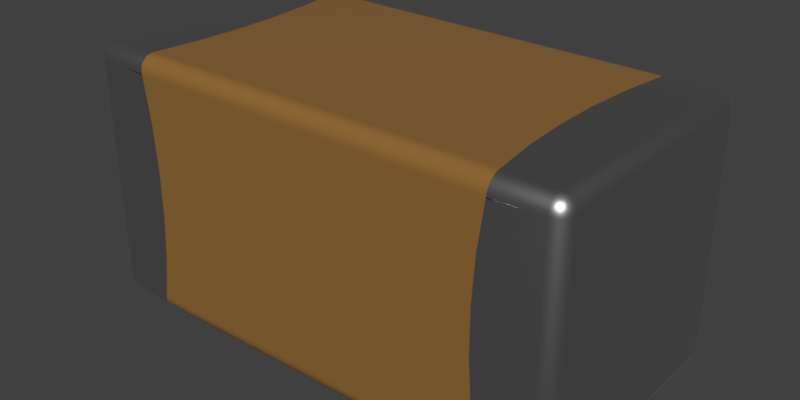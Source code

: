 # Source: MCCA000569.blend  (saved by Blender 2.90.8; exported with 4.5.12 LTS)
import bpy
from mathutils import Matrix  # noqa: F401  (used for matrix-valued properties, if any)

bpy.ops.wm.read_factory_settings(use_empty=True)
scene = bpy.context.scene
scene.name = 'Scene'

# ---- collections
col_collection_1 = bpy.data.collections.new('Collection 1'); scene.collection.children.link(col_collection_1)

# ---- materials (node trees are filled in below, after node groups)
mat_metal = bpy.data.materials.new('Metal')
mat_metal.alpha_threshold = 0.0
mat_metal.diffuse_color = (0.3587, 0.3587, 0.3587, 1.0)
mat_metal.specular_color = (0.2597, 0.2597, 0.2597)
mat_metal.roughness = 0.5
mat_metal.specular_intensity = 0.1643
mat_brown_ceramic = bpy.data.materials.new('Brown Ceramic')
mat_brown_ceramic.alpha_threshold = 0.0
mat_brown_ceramic.diffuse_color = (0.2961, 0.147, 0.0356, 1.0)
mat_brown_ceramic.specular_color = (0.18, 0.18, 0.18)
mat_brown_ceramic.roughness = 0.5
mat_brown_ceramic.specular_intensity = 0.3

# ---- node groups
ng_metallic = bpy.data.node_groups.new('Metallic', 'ShaderNodeTree')
_s = ng_metallic.interface.new_socket(name='BSDF', in_out='OUTPUT', socket_type='NodeSocketShader')
_s = ng_metallic.interface.new_socket(name='Base Color', in_out='INPUT', socket_type='NodeSocketColor')
_s.default_value = (0.5906, 0.5906, 0.5906, 1.0)
_N = ng_metallic.nodes; _L = ng_metallic.links
n0 = _N.new('ShaderNodeBsdfPrincipled'); n0.name = 'Principled BSDF'; n0.location = (0, 0)
n0.width = 150
n0.subsurface_method = 'BURLEY'
n0.inputs[1].default_value = 1.0
n0.inputs[2].default_value = 0.4
n0.inputs[3].default_value = 1.45
n0.inputs[9].default_value = (1.0, 1.0, 1.0)
n0.inputs[27].default_value = (0.0, 0.0, 0.0, 1.0)
n0.inputs[28].default_value = 1.0
n1 = _N.new('NodeGroupInput'); n1.name = 'Group Input'; n1.location = (-200, 0)
n2 = _N.new('NodeGroupOutput'); n2.name = 'Group Output'; n2.location = (200, 0)
_L.new(n0.outputs[0], n2.inputs[0])
_L.new(n1.outputs[0], n0.inputs[0])
n2.is_active_output = True
ng_ceramic = bpy.data.node_groups.new('Ceramic', 'ShaderNodeTree')
_s = ng_ceramic.interface.new_socket(name='Surface', in_out='OUTPUT', socket_type='NodeSocketShader')
_s = ng_ceramic.interface.new_socket(name='Base Color', in_out='INPUT', socket_type='NodeSocketColor')
_s.default_value = (1.0, 1.0, 1.0, 1.0)
_N = ng_ceramic.nodes; _L = ng_ceramic.links
n0 = _N.new('NodeGroupInput'); n0.name = 'Group Input'; n0.location = (-200, 0)
n1 = _N.new('ShaderNodeBsdfPrincipled'); n1.name = 'Princioked BSDF'; n1.location = (10, 49)
n1.width = 150
n1.subsurface_method = 'BURLEY'
n1.inputs[2].default_value = 0.2
n1.inputs[3].default_value = 1.45
n1.inputs[9].default_value = (1.0, 1.0, 1.0)
n1.inputs[27].default_value = (0.0, 0.0, 0.0, 1.0)
n1.inputs[28].default_value = 1.0
n2 = _N.new('NodeGroupOutput'); n2.name = 'Group Output'; n2.location = (244, 61)
_L.new(n1.outputs[0], n2.inputs[0])
_L.new(n0.outputs[0], n1.inputs[0])
n2.is_active_output = True

# ---- material node trees
mat_metal.use_nodes = True; mat_metal.node_tree.nodes.clear()
_N = mat_metal.node_tree.nodes; _L = mat_metal.node_tree.links
n0 = _N.new('ShaderNodeOutputMaterial'); n0.name = 'Material Output'; n0.location = (300, 300)
n1 = _N.new('ShaderNodeGroup'); n1.name = 'Metallic'; n1.location = (-10, 195)
n1.label = 'Metallic'
n1.node_tree = ng_metallic
n1.inputs[0].default_value = (0.5906, 0.5906, 0.5906, 1.0)
_L.new(n1.outputs[0], n0.inputs[0])
n0.is_active_output = True
mat_brown_ceramic.use_nodes = True; mat_brown_ceramic.node_tree.nodes.clear()
_N = mat_brown_ceramic.node_tree.nodes; _L = mat_brown_ceramic.node_tree.links
n0 = _N.new('ShaderNodeOutputMaterial'); n0.name = 'Material Output'; n0.location = (380, 200)
n1 = _N.new('ShaderNodeGroup'); n1.name = 'Group'; n1.location = (118, 108)
n1.node_tree = ng_ceramic
n1.inputs[0].default_value = (0.2961, 0.147, 0.0356, 1.0)
_L.new(n1.outputs[0], n0.inputs[0])
n0.is_active_output = True

# ---- world
world_world = bpy.data.worlds.new('World'); scene.world = world_world
world_world.color = (0.05088, 0.05088, 0.05088)
world_world.use_sun_shadow = False
world_world.sun_shadow_jitter_overblur = 0.0
world_world.cycles.sampling_method = 'MANUAL'

# ---- meshes
me_mcca000569 = bpy.data.meshes.new('MCCA000569')
me_mcca000569.from_pydata([(1.246, -0.8727, 0.07884), (-1.244, -0.875, 0.1), (-1.246, -0.8727, 0.07884), (1.244, -0.875, 0.1), (1.247, -0.866, 0.05864), (-1.247, -0.866, 0.05864), (1.248, -0.8552, 0.04028), (-1.248, -0.8552, 0.04028), (1.248, -0.8407, 0.02462), (-1.248, -0.8407, 0.02462), (1.247, -0.8232, 0.0124), (-1.247, -0.8232, 0.0124), (1.246, -0.8036, 0.004167), (-1.246, -0.8036, 0.004167), (1.245, -0.7894, 0.001046), (-1.245, -0.7894, 0.001046), (1.244, -0.775, 4.657e-10), (-1.244, -0.775, 4.657e-10), (-1.575, -0.875, 0.1), (-1.575, -0.8716, 0.07412), (-1.575, -0.8616, 0.05), (-1.575, -0.8457, 0.02929), (-1.575, -0.825, 0.0134), (-1.575, -0.8009, 0.003407), (-1.575, -0.775, 4.657e-10), (1.575, -0.875, 0.1), (1.575, -0.8716, 0.07412), (1.575, -0.8616, 0.05), (1.575, -0.8457, 0.02929), (1.575, -0.825, 0.0134), (1.575, -0.8009, 0.003407), (1.575, -0.775, 4.657e-10), (1.242, -0.7578, 4.657e-10), (1.244, -0.7693, 4.657e-10), (1.243, -0.7635, 4.657e-10), (1.244, 0.7693, 4.657e-10), (1.243, 0.7635, 4.657e-10), (1.242, 0.7578, 4.657e-10), (1.244, 0.775, 4.657e-10), (-1.242, -0.7578, 4.657e-10), (-1.244, -0.7693, 4.657e-10), (-1.243, -0.7635, 4.657e-10), (1.199, -0.4562, 4.657e-10), (-1.199, -0.4562, 4.657e-10), (1.178, -0.1523, 4.657e-10), (-1.178, -0.1523, 4.657e-10), (1.178, 0.1523, 4.657e-10), (-1.178, 0.1523, 4.657e-10), (1.199, 0.4562, 4.657e-10), (-1.199, 0.4562, 4.657e-10), (-1.242, 0.7578, 4.657e-10), (-1.244, 0.7693, 4.657e-10), (-1.243, 0.7635, 4.657e-10), (-1.244, 0.775, 4.657e-10), (-1.244, -0.875, 1.65), (-1.244, -0.875, 1.644), (-1.242, -0.875, 1.633), (-1.243, -0.875, 1.639), (-1.242, -0.875, 0.1172), (-1.243, -0.875, 0.1115), (-1.244, -0.875, 0.1057), (1.243, -0.875, 1.639), (1.244, -0.875, 1.644), (1.242, -0.875, 1.633), (1.244, -0.875, 1.65), (-1.199, -0.875, 1.331), (1.199, -0.875, 1.331), (-1.178, -0.875, 1.027), (1.178, -0.875, 1.027), (-1.178, -0.875, 0.7227), (1.178, -0.875, 0.7227), (-1.199, -0.875, 0.4188), (1.199, -0.875, 0.4188), (1.242, -0.875, 0.1172), (1.243, -0.875, 0.1115), (1.244, -0.875, 0.1057), (-1.575, -0.875, 1.65), (-1.601, -0.8716, 0.1), (-1.672, -0.775, 0.07412), (-1.672, -0.8009, 0.1), (-1.675, -0.775, 0.1), (-1.593, -0.8656, 0.06173), (-1.625, -0.8616, 0.1), (-1.626, -0.8518, 0.06173), (-1.646, -0.8457, 0.1), (-1.652, -0.8263, 0.06173), (-1.662, -0.825, 0.1), (-1.602, -0.8403, 0.02929), (-1.666, -0.793, 0.06173), (-1.662, -0.775, 0.05), (-1.625, -0.825, 0.02929), (-1.59, -0.8104, 0.007612), (-1.64, -0.8021, 0.02929), (-1.646, -0.775, 0.02929), (-1.625, -0.775, 0.0134), (-1.61, -0.7896, 0.007612), (-1.601, -0.775, 0.003407), (-1.586, -0.7912, 0.001921), (-1.584, -0.7796, 0.0004815), (-1.575, 0.775, 4.657e-10), (1.575, 0.775, 4.657e-10), (1.672, -0.775, 0.07412), (1.675, -0.775, 0.1), (1.672, -0.8009, 0.1), (1.601, -0.8716, 0.1), (1.666, -0.793, 0.06173), (1.662, -0.825, 0.1), (1.662, -0.775, 0.05), (1.652, -0.8263, 0.06173), (1.646, -0.8457, 0.1), (1.626, -0.8518, 0.06173), (1.625, -0.8616, 0.1), (1.64, -0.8021, 0.02929), (1.646, -0.775, 0.02929), (1.625, -0.775, 0.0134), (1.593, -0.8656, 0.06173), (1.625, -0.825, 0.02929), (1.61, -0.7896, 0.007612), (1.601, -0.775, 0.003407), (1.602, -0.8403, 0.02929), (1.59, -0.8104, 0.007612), (1.586, -0.7912, 0.001921), (1.584, -0.7796, 0.0004815), (1.575, -0.875, 1.65), (-1.246, 0.8727, 0.07884), (1.244, 0.875, 0.1), (1.246, 0.8727, 0.07884), (-1.244, 0.875, 0.1), (-1.247, 0.866, 0.05865), (1.247, 0.866, 0.05864), (-1.248, 0.8552, 0.04028), (1.248, 0.8552, 0.04028), (-1.248, 0.8407, 0.02462), (1.248, 0.8407, 0.02462), (-1.247, 0.8232, 0.0124), (1.247, 0.8232, 0.0124), (-1.246, 0.8036, 0.004171), (1.246, 0.8036, 0.004167), (-1.245, 0.7894, 0.001047), (1.245, 0.7894, 0.001046), (-1.246, -0.8727, 1.671), (1.246, -0.8727, 1.671), (1.247, -0.866, 1.691), (-1.247, -0.866, 1.691), (1.248, -0.8552, 1.71), (-1.248, -0.8552, 1.71), (1.248, -0.8407, 1.725), (-1.248, -0.8407, 1.725), (-1.247, -0.8232, 1.738), (1.247, -0.8232, 1.738), (-1.246, -0.8036, 1.746), (1.246, -0.8036, 1.746), (-1.245, -0.7894, 1.749), (1.245, -0.7894, 1.749), (-1.244, -0.775, 1.75), (1.244, -0.775, 1.75), (-1.575, -0.8716, 1.676), (-1.575, -0.8616, 1.7), (-1.575, -0.8457, 1.721), (-1.575, -0.825, 1.737), (-1.575, -0.8009, 1.747), (-1.575, -0.775, 1.75), (-1.601, -0.8716, 1.65), (-1.625, -0.8616, 1.65), (-1.646, -0.8457, 1.65), (-1.662, -0.825, 1.65), (-1.672, -0.8009, 1.65), (-1.675, -0.775, 1.65), (-1.675, 0.775, 0.1), (-1.672, 0.775, 0.07412), (-1.662, 0.775, 0.05), (-1.646, 0.775, 0.02929), (-1.625, 0.775, 0.0134), (-1.601, 0.775, 0.003407), (-1.575, 0.875, 0.1), (-1.575, 0.8716, 0.07412), (-1.575, 0.8616, 0.05), (-1.575, 0.8457, 0.02929), (-1.575, 0.825, 0.0134), (-1.575, 0.8009, 0.003407), (1.575, 0.875, 0.1), (1.575, 0.8716, 0.07412), (1.575, 0.8616, 0.05), (1.575, 0.8457, 0.02929), (1.575, 0.825, 0.0134), (1.575, 0.8009, 0.003407), (1.601, 0.775, 0.003407), (1.625, 0.775, 0.0134), (1.646, 0.775, 0.02929), (1.662, 0.775, 0.05), (1.672, 0.775, 0.07412), (1.675, 0.775, 0.1), (1.601, -0.8716, 1.65), (1.625, -0.8616, 1.65), (1.646, -0.8457, 1.65), (1.662, -0.825, 1.65), (1.672, -0.8009, 1.65), (1.675, -0.775, 1.65), (1.575, -0.8716, 1.676), (1.575, -0.8616, 1.7), (1.575, -0.8457, 1.721), (1.575, -0.825, 1.737), (1.575, -0.8009, 1.747), (1.575, -0.775, 1.75), (-1.242, 0.875, 1.633), (-1.244, 0.875, 1.644), (-1.244, 0.875, 1.65), (-1.243, 0.875, 1.639), (-1.244, 0.875, 0.1057), (-1.243, 0.875, 0.1115), (-1.242, 0.875, 0.1172), (1.244, 0.875, 1.65), (1.242, 0.875, 1.633), (1.244, 0.875, 1.644), (1.243, 0.875, 1.639), (1.199, 0.875, 1.331), (-1.199, 0.875, 1.331), (1.178, 0.875, 1.027), (-1.178, 0.875, 1.027), (1.178, 0.875, 0.7227), (-1.178, 0.875, 0.7227), (1.199, 0.875, 0.4188), (-1.199, 0.875, 0.4188), (1.242, 0.875, 0.1172), (1.244, 0.875, 0.1057), (1.243, 0.875, 0.1115), (-1.242, -0.7578, 1.75), (-1.244, -0.7693, 1.75), (-1.243, -0.7635, 1.75), (-1.244, 0.7693, 1.75), (-1.243, 0.7635, 1.75), (-1.242, 0.7578, 1.75), (-1.244, 0.775, 1.75), (1.242, -0.7578, 1.75), (1.244, -0.7693, 1.75), (1.243, -0.7635, 1.75), (1.199, -0.4562, 1.75), (-1.199, -0.4562, 1.75), (1.178, -0.1523, 1.75), (-1.178, -0.1523, 1.75), (1.178, 0.1523, 1.75), (-1.178, 0.1523, 1.75), (1.199, 0.4562, 1.75), (-1.199, 0.4562, 1.75), (1.242, 0.7578, 1.75), (1.244, 0.7693, 1.75), (1.243, 0.7635, 1.75), (1.244, 0.775, 1.75), (-1.575, 0.775, 1.75), (-1.672, -0.775, 1.676), (-1.666, -0.793, 1.688), (-1.662, -0.775, 1.7), (-1.652, -0.8263, 1.688), (-1.626, -0.8518, 1.688), (-1.64, -0.8021, 1.721), (-1.646, -0.775, 1.721), (-1.625, -0.775, 1.737), (-1.593, -0.8656, 1.688), (-1.625, -0.825, 1.721), (-1.61, -0.7896, 1.742), (-1.601, -0.775, 1.747), (-1.602, -0.8403, 1.721), (-1.59, -0.8104, 1.742), (-1.586, -0.7912, 1.748), (-1.584, -0.7796, 1.75), (-1.675, 0.775, 1.65), (-1.672, 0.8009, 0.1), (-1.601, 0.8716, 0.1), (-1.666, 0.793, 0.06173), (-1.652, 0.8263, 0.06173), (-1.662, 0.825, 0.1), (-1.646, 0.8457, 0.1), (-1.626, 0.8518, 0.06173), (-1.625, 0.8616, 0.1), (-1.64, 0.8021, 0.02929), (-1.593, 0.8656, 0.06173), (-1.625, 0.825, 0.02929), (-1.61, 0.7896, 0.007612), (-1.602, 0.8403, 0.02929), (-1.59, 0.8104, 0.007612), (-1.591, 0.7858, 0.001921), (-1.58, 0.7836, 0.0004815), (-1.575, 0.875, 1.65), (1.575, 0.875, 1.65), (1.601, 0.8716, 0.1), (1.672, 0.8009, 0.1), (1.593, 0.8656, 0.06173), (1.625, 0.8616, 0.1), (1.626, 0.8518, 0.06173), (1.646, 0.8457, 0.1), (1.652, 0.8263, 0.06173), (1.662, 0.825, 0.1), (1.602, 0.8403, 0.02929), (1.666, 0.793, 0.06173), (1.625, 0.825, 0.02929), (1.59, 0.8104, 0.007612), (1.64, 0.8021, 0.02929), (1.61, 0.7896, 0.007612), (1.591, 0.7858, 0.001921), (1.58, 0.7836, 0.0004815), (1.675, 0.775, 1.65), (1.672, -0.775, 1.676), (1.593, -0.8656, 1.688), (1.626, -0.8518, 1.688), (1.652, -0.8263, 1.688), (1.602, -0.8403, 1.721), (1.666, -0.793, 1.688), (1.662, -0.775, 1.7), (1.625, -0.825, 1.721), (1.59, -0.8104, 1.742), (1.64, -0.8021, 1.721), (1.646, -0.775, 1.721), (1.625, -0.775, 1.737), (1.61, -0.7896, 1.742), (1.601, -0.775, 1.747), (1.586, -0.7912, 1.748), (1.584, -0.7796, 1.75), (1.575, 0.775, 1.75), (-1.246, 0.8727, 1.671), (1.246, 0.8727, 1.671), (-1.247, 0.866, 1.691), (1.247, 0.866, 1.691), (-1.248, 0.8552, 1.71), (1.248, 0.8552, 1.71), (-1.248, 0.8407, 1.725), (1.248, 0.8407, 1.725), (-1.247, 0.8232, 1.738), (1.247, 0.8232, 1.738), (-1.246, 0.8036, 1.746), (1.246, 0.8036, 1.746), (-1.245, 0.7894, 1.749), (1.245, 0.7894, 1.749), (-1.575, 0.8716, 1.676), (-1.575, 0.8616, 1.7), (-1.575, 0.8457, 1.721), (-1.575, 0.825, 1.737), (-1.575, 0.8009, 1.747), (-1.601, 0.775, 1.747), (-1.625, 0.775, 1.737), (-1.646, 0.775, 1.721), (-1.662, 0.775, 1.7), (-1.672, 0.775, 1.676), (-1.601, 0.8716, 1.65), (-1.625, 0.8616, 1.65), (-1.646, 0.8457, 1.65), (-1.662, 0.825, 1.65), (-1.672, 0.8009, 1.65), (1.575, 0.8716, 1.676), (1.575, 0.8616, 1.7), (1.575, 0.8457, 1.721), (1.575, 0.825, 1.737), (1.575, 0.8009, 1.747), (1.601, 0.8716, 1.65), (1.625, 0.8616, 1.65), (1.646, 0.8457, 1.65), (1.662, 0.825, 1.65), (1.672, 0.8009, 1.65), (1.672, 0.775, 1.676), (1.662, 0.775, 1.7), (1.646, 0.775, 1.721), (1.625, 0.775, 1.737), (1.601, 0.775, 1.747), (-1.593, 0.8656, 1.688), (-1.626, 0.8518, 1.688), (-1.652, 0.8263, 1.688), (-1.602, 0.8403, 1.721), (-1.666, 0.793, 1.688), (-1.625, 0.825, 1.721), (-1.59, 0.8104, 1.742), (-1.64, 0.8021, 1.721), (-1.61, 0.7896, 1.742), (-1.586, 0.7912, 1.748), (-1.584, 0.7796, 1.75), (1.666, 0.793, 1.688), (1.652, 0.8263, 1.688), (1.626, 0.8518, 1.688), (1.64, 0.8021, 1.721), (1.593, 0.8656, 1.688), (1.625, 0.825, 1.721), (1.61, 0.7896, 1.742), (1.602, 0.8403, 1.721), (1.59, 0.8104, 1.742), (1.586, 0.7912, 1.748), (1.584, 0.7796, 1.75)], [], [(124, 127, 125, 126), (321, 319, 318, 320), (130, 128, 129, 131), (147, 145, 144, 146), (148, 147, 146, 149), (136, 134, 135, 137), (331, 329, 328, 330), (53, 138, 139, 38), (282, 332, 318, 206), (176, 175, 124, 128), (349, 348, 323, 325), (7, 5, 20), (326, 324, 334, 335), (137, 135, 184, 185), (161, 160, 150, 152), (17, 15, 24), (152, 150, 151, 153), (129, 126, 181, 182), (27, 4, 6), (133, 131, 182, 183), (350, 349, 325, 327), (179, 178, 134, 136), (153, 151, 202, 203), (31, 14, 16), (32, 33, 16), (32, 34, 33), (35, 36, 37), (38, 35, 37), (39, 17, 40), (39, 40, 41), (222, 221, 223, 210), (37, 50, 53, 38), (216, 215, 217, 218), (311, 307, 358, 359), (241, 240, 242, 243), (243, 242, 244, 231), (51, 50, 52), (212, 204, 206, 211), (53, 50, 51), (54, 55, 56), (55, 57, 56), (58, 59, 60), (58, 60, 1), (61, 62, 63), (62, 64, 63), (72, 71, 58, 73), (50, 37, 48, 49), (220, 219, 221, 222), (118, 31, 100, 186), (45, 44, 42, 43), (43, 42, 32, 39), (74, 73, 75), (233, 226, 154, 155), (75, 73, 3), (54, 76, 55), (55, 76, 57), (57, 76, 56), (56, 76, 65), (65, 76, 67), (69, 67, 18), (67, 76, 18), (69, 18, 71), (71, 18, 58), (58, 18, 59), (59, 18, 60), (60, 18, 1), (362, 332, 282, 342), (92, 88, 89, 93), (81, 20, 19), (275, 272, 273, 267), (272, 269, 271, 273), (85, 84, 86), (252, 250, 166, 165), (87, 22, 21), (119, 115, 27, 28), (261, 258, 253, 257), (88, 78, 89), (380, 378, 374, 375), (91, 23, 22), (292, 294, 295, 184), (92, 93, 94), (296, 293, 189, 188), (92, 85, 88), (95, 94, 96), (95, 92, 94), (120, 117, 112, 116), (97, 24, 23), (97, 23, 91), (97, 91, 95), (98, 96, 24), (98, 24, 97), (117, 121, 122, 118), (24, 40, 17), (24, 41, 40), (24, 39, 41), (24, 43, 39), (45, 43, 24), (47, 45, 24), (99, 52, 50), (99, 51, 52), (99, 53, 51), (99, 49, 47), (99, 50, 49), (99, 47, 24), (33, 31, 16), (34, 31, 33), (32, 31, 34), (42, 31, 32), (44, 31, 42), (100, 44, 46), (100, 31, 44), (48, 100, 46), (37, 100, 48), (36, 100, 37), (35, 100, 36), (38, 100, 35), (302, 198, 123, 192), (377, 352, 283, 347), (293, 290, 291, 285), (105, 107, 101), (108, 106, 109), (253, 252, 164, 163), (377, 375, 353, 352), (170, 268, 274, 171), (112, 114, 113), (112, 105, 108), (115, 26, 27), (367, 365, 362, 363), (117, 118, 114), (117, 114, 112), (306, 196, 197, 301), (119, 28, 29), (278, 275, 176, 177), (378, 376, 373, 374), (120, 29, 30), (87, 90, 91, 22), (121, 30, 31), (121, 120, 30), (121, 117, 120), (122, 31, 118), (122, 121, 31), (281, 280, 279, 179), (61, 63, 123), (62, 61, 123), (64, 62, 123), (63, 66, 123), (123, 66, 68), (75, 3, 25), (74, 75, 25), (73, 74, 25), (72, 73, 25), (70, 72, 25), (68, 70, 25), (123, 68, 25), (247, 331, 330, 232), (156, 76, 54, 140), (178, 177, 132, 134), (327, 325, 324, 326), (160, 159, 148, 150), (4, 0, 2, 5), (49, 48, 46, 47), (142, 141, 198, 199), (319, 211, 206, 318), (128, 124, 126, 129), (323, 321, 320, 322), (132, 130, 131, 133), (134, 132, 133, 135), (12, 10, 11, 13), (14, 12, 13, 15), (16, 14, 15, 17), (18, 19, 2, 1), (5, 2, 19, 20), (157, 143, 145), (324, 322, 333, 334), (149, 146, 200, 201), (351, 350, 327, 329), (330, 328, 336, 248), (161, 152, 154), (312, 311, 359, 360), (174, 267, 342, 282), (287, 284, 352, 353), (101, 107, 189, 190), (102, 101, 190, 191), (291, 289, 354, 355), (196, 195, 106, 103), (197, 102, 191, 300), (68, 67, 69, 70), (80, 167, 265, 168), (255, 256, 338, 339), (167, 249, 341, 265), (180, 181, 126, 125), (288, 286, 284, 287), (176, 128, 130), (146, 144, 199, 200), (135, 133, 183, 184), (145, 143, 142, 144), (64, 141, 140, 54), (99, 138, 53), (26, 25, 3, 0), (320, 318, 332, 333), (139, 137, 185, 100), (131, 129, 182), (29, 28, 8, 10), (30, 29, 10, 12), (31, 30, 12, 14), (38, 139, 100), (256, 260, 337, 338), (345, 344, 271, 270), (197, 196, 103, 102), (191, 285, 356, 300), (284, 180, 283, 352), (251, 255, 339, 340), (301, 197, 300, 357), (93, 89, 170, 171), (94, 93, 171, 172), (114, 118, 186, 187), (346, 345, 270, 266), (289, 287, 353, 354), (175, 174, 127, 124), (348, 347, 319, 321), (158, 157, 145, 147), (144, 142, 199), (329, 327, 326, 328), (328, 326, 335, 336), (15, 13, 23, 24), (155, 153, 203), (204, 205, 206), (204, 207, 205), (208, 209, 210), (127, 208, 210), (54, 56, 63, 64), (212, 213, 214), (212, 211, 213), (226, 233, 236, 237), (177, 176, 130, 132), (344, 343, 273, 271), (237, 236, 238, 239), (204, 212, 215, 216), (224, 223, 225), (73, 58, 1, 3), (125, 223, 224), (226, 227, 154), (226, 228, 227), (229, 230, 231), (232, 229, 231), (231, 244, 247, 232), (233, 155, 234), (233, 234, 235), (63, 56, 65, 66), (70, 69, 71, 72), (82, 77, 162, 163), (66, 65, 67, 68), (98, 97, 95, 96), (245, 244, 246), (39, 32, 16, 17), (247, 244, 245), (227, 161, 154), (228, 161, 227), (226, 161, 228), (237, 161, 226), (239, 161, 237), (241, 161, 239), (248, 161, 241), (243, 248, 241), (231, 248, 243), (230, 248, 231), (229, 248, 230), (232, 248, 229), (366, 346, 265, 341), (268, 169, 168, 266), (250, 251, 249), (366, 364, 345, 346), (252, 165, 164), (364, 363, 343, 344), (358, 373, 376, 359), (254, 256, 255), (254, 250, 252), (306, 304, 195, 196), (257, 156, 157), (296, 294, 288, 290), (259, 260, 256), (369, 338, 370, 367), (261, 158, 159), (381, 378, 380, 350), (110, 115, 119, 116), (262, 159, 160), (313, 309, 305, 308), (262, 261, 159), (263, 160, 161), (263, 259, 262), (263, 262, 160), (264, 161, 260), (372, 371, 370, 337), (264, 263, 161), (307, 301, 357, 358), (250, 249, 167, 166), (81, 19, 18, 77), (268, 170, 169), (88, 85, 86, 79), (269, 270, 271), (110, 108, 109, 111), (108, 105, 103, 106), (274, 172, 171), (182, 286, 292, 183), (275, 175, 176), (92, 90, 83, 85), (277, 173, 172), (290, 288, 287, 289), (278, 177, 178), (251, 250, 254, 255), (278, 272, 275), (279, 178, 179), (90, 92, 95, 91), (279, 278, 178), (280, 99, 173), (280, 173, 277), (280, 277, 279), (281, 179, 99), (259, 263, 264, 260), (281, 99, 280), (205, 282, 206), (207, 282, 205), (204, 282, 207), (216, 282, 204), (218, 282, 216), (174, 218, 220), (174, 282, 218), (222, 174, 220), (210, 174, 222), (209, 174, 210), (208, 174, 209), (127, 174, 208), (283, 215, 212), (283, 212, 214), (283, 214, 213), (283, 213, 211), (217, 215, 283), (180, 125, 224), (180, 224, 225), (180, 225, 223), (180, 223, 221), (180, 221, 219), (180, 219, 217), (180, 217, 283), (115, 104, 25, 26), (105, 101, 102, 103), (286, 182, 181), (115, 110, 111, 104), (85, 83, 82, 84), (290, 289, 291), (363, 362, 342, 343), (292, 184, 183), (20, 81, 87, 21), (90, 87, 81, 83), (293, 190, 189), (310, 308, 303, 304), (295, 185, 184), (310, 312, 313, 308), (296, 188, 187), (107, 105, 112, 113), (296, 290, 293), (297, 187, 186), (297, 296, 187), (381, 379, 376, 378), (298, 186, 100), (298, 297, 186), (298, 295, 297), (299, 100, 185), (297, 295, 294, 296), (299, 298, 100), (193, 192, 104, 111), (286, 181, 180, 284), (373, 357, 300, 356), (302, 199, 198), (83, 81, 77, 82), (369, 367, 363, 364), (304, 194, 195), (374, 373, 356, 355), (305, 201, 200), (380, 377, 348, 349), (294, 292, 286, 288), (306, 301, 307), (278, 276, 269, 272), (309, 202, 201), (309, 201, 305), (370, 368, 365, 367), (310, 311, 312), (369, 366, 340, 339), (310, 304, 306), (313, 312, 314), (259, 256, 254, 258), (315, 203, 202), (315, 202, 309), (315, 309, 313), (316, 314, 203), (379, 382, 383, 361), (316, 203, 315), (203, 234, 155), (203, 235, 234), (203, 233, 235), (203, 236, 233), (238, 236, 203), (317, 246, 244), (317, 245, 246), (317, 247, 245), (317, 240, 238), (317, 242, 240), (317, 244, 242), (317, 238, 203), (0, 3, 1, 2), (143, 140, 141, 142), (6, 4, 5, 7), (8, 6, 7, 9), (10, 8, 9, 11), (150, 148, 149, 151), (138, 136, 137, 139), (154, 152, 153, 155), (347, 283, 211, 319), (157, 156, 140, 143), (9, 7, 20, 21), (322, 320, 333), (159, 158, 147, 148), (13, 11, 22, 23), (317, 351, 329, 331), (232, 330, 248), (80, 79, 166, 167), (218, 217, 219, 220), (249, 251, 340, 341), (343, 342, 267, 273), (24, 96, 173, 99), (47, 46, 44, 45), (285, 291, 355, 356), (96, 94, 172, 173), (194, 193, 111, 109), (239, 238, 240, 241), (77, 18, 76, 162), (79, 86, 165, 166), (123, 198, 141, 64), (27, 26, 0, 4), (348, 321, 323), (28, 27, 6, 8), (11, 9, 21, 22), (151, 149, 201, 202), (99, 179, 136, 138), (317, 331, 247), (325, 323, 322, 324), (25, 104, 192, 123), (86, 84, 164, 165), (107, 113, 188, 189), (195, 194, 109, 106), (260, 161, 248, 337), (314, 312, 360, 361), (168, 169, 78, 80), (84, 82, 163, 164), (265, 346, 266, 168), (89, 78, 169, 170), (113, 114, 187, 188), (257, 162, 76, 156), (88, 79, 80, 78), (362, 333, 332), (257, 253, 163, 162), (375, 374, 354, 353), (364, 344, 345), (365, 335, 334), (261, 257, 157, 158), (308, 305, 302, 303), (210, 223, 125, 127), (366, 341, 340), (252, 253, 258, 254), (368, 336, 335), (368, 335, 365), (276, 278, 279, 277), (369, 339, 338), (199, 302, 305, 200), (369, 364, 366), (370, 338, 337), (274, 276, 277, 172), (371, 248, 336), (371, 336, 368), (371, 368, 370), (372, 337, 248), (372, 248, 371), (316, 315, 313, 314), (293, 285, 191, 190), (275, 267, 174, 175), (269, 268, 266, 270), (373, 358, 357), (374, 355, 354), (304, 303, 193, 194), (303, 302, 192, 193), (376, 360, 359), (310, 306, 307, 311), (276, 274, 268, 269), (377, 347, 348), (108, 110, 116, 112), (379, 361, 360), (379, 360, 376), (258, 261, 262, 259), (380, 349, 350), (333, 362, 365, 334), (380, 375, 377), (381, 350, 351), (120, 116, 119, 29), (382, 351, 317), (382, 381, 351), (382, 379, 381), (383, 317, 361), (295, 298, 299, 185), (383, 382, 317), (203, 314, 361, 317)])
me_mcca000569.polygons.foreach_set('use_smooth', [True] * 510)
me_mcca000569.polygons.foreach_set('material_index', [1, 1, 1, 1, 1, 1, 1, 1, 0, 0, 0, 0, 0, 0, 0, 0, 1, 0, 0, 0, 0, 0, 0, 0, 0, 0, 0, 0, 0, 0, 1, 1, 1, 0, 1, 1, 0, 1, 0, 0, 0, 0, 0, 0, 0, 1, 1, 1, 0, 1, 1, 0, 1, 0, 0, 0, 0, 0, 0, 0, 0, 0, 0, 0, 0, 0, 0, 0, 0, 0, 0, 0, 0, 0, 0, 0, 0, 0, 0, 0, 0, 0, 0, 0, 0, 0, 0, 0, 0, 0, 0, 0, 0, 0, 0, 0, 0, 0, 0, 0, 0, 0, 0, 0, 0, 0, 0, 0, 0, 0, 0, 0, 0, 0, 0, 0, 0, 0, 0, 0, 0, 0, 0, 0, 0, 0, 0, 0, 0, 0, 0, 0, 0, 0, 0, 0, 0, 0, 0, 0, 0, 0, 0, 0, 0, 0, 0, 0, 0, 0, 0, 0, 0, 0, 1, 0, 0, 1, 0, 1, 1, 0, 1, 1, 1, 1, 1, 1, 1, 1, 0, 0, 0, 0, 0, 0, 0, 0, 0, 0, 0, 0, 0, 0, 0, 0, 1, 0, 0, 0, 0, 0, 0, 0, 0, 1, 1, 0, 0, 0, 0, 0, 0, 0, 0, 0, 0, 0, 0, 0, 0, 0, 0, 0, 0, 0, 0, 0, 0, 0, 0, 0, 1, 0, 0, 0, 0, 0, 0, 0, 1, 0, 0, 1, 0, 0, 1, 1, 0, 1, 0, 0, 0, 0, 0, 1, 0, 0, 1, 1, 0, 1, 0, 0, 1, 0, 0, 0, 0, 0, 0, 0, 0, 0, 0, 0, 0, 0, 0, 0, 0, 0, 0, 0, 0, 0, 0, 0, 0, 0, 0, 0, 0, 0, 0, 0, 0, 0, 0, 0, 0, 0, 0, 0, 0, 0, 0, 0, 0, 0, 0, 0, 0, 0, 0, 0, 0, 0, 0, 0, 0, 0, 0, 0, 0, 0, 0, 0, 0, 0, 0, 0, 0, 0, 0, 0, 0, 0, 0, 0, 0, 0, 0, 0, 0, 0, 0, 0, 0, 0, 0, 0, 0, 0, 0, 0, 0, 0, 0, 0, 0, 0, 0, 0, 0, 0, 0, 0, 0, 0, 0, 0, 0, 0, 0, 0, 0, 0, 0, 0, 0, 0, 0, 0, 0, 0, 0, 0, 0, 0, 0, 0, 0, 0, 0, 0, 0, 0, 0, 0, 0, 0, 0, 0, 0, 0, 0, 0, 0, 0, 0, 0, 0, 0, 0, 0, 0, 0, 0, 1, 1, 1, 1, 1, 1, 1, 1, 0, 0, 0, 0, 0, 0, 0, 0, 0, 1, 0, 0, 0, 1, 0, 0, 0, 1, 0, 0, 0, 0, 0, 0, 0, 0, 0, 0, 1, 0, 0, 0, 0, 0, 0, 0, 0, 0, 0, 0, 0, 0, 0, 0, 0, 0, 0, 0, 0, 1, 0, 0, 0, 0, 0, 0, 0, 0, 0, 0, 0, 0, 0, 0, 0, 0, 0, 0, 0, 0, 0, 0, 0, 0, 0, 0, 0, 0, 0, 0, 0, 0, 0, 0, 0, 0, 0, 0, 0, 0, 0, 0, 0])
me_mcca000569.materials.append(mat_metal)
me_mcca000569.materials.append(mat_brown_ceramic)
me_mcca000569.use_remesh_preserve_volume = False
me_mcca000569.use_remesh_preserve_attributes = False
me_mcca000569.use_mirror_vertex_groups = False
me_mcca000569.update()

# ---- objects
ob_mcca000569 = bpy.data.objects.new('MCCA000569', me_mcca000569)

# ---- transforms, parenting, visibility, modifiers, constraints
ob_mcca000569.location = (0.0, 0.0, 0.0)
ob_mcca000569.lineart.crease_threshold = 0.0

# ---- collection membership
col_collection_1.objects.link(ob_mcca000569)

# ---- scene / render settings (as saved in the file)
scene.frame_start = 1; scene.frame_end = 250; scene.frame_set(0)
scene.render.engine = 'CYCLES'
scene.render.resolution_x = 4000
scene.render.resolution_y = 2000
scene.render.dither_intensity = 0.0
scene.cycles.use_denoising = False
scene.cycles.samples = 128
scene.cycles.sampling_pattern = 'TABULATED_SOBOL'
scene.cycles.light_sampling_threshold = 0.0
scene.cycles.use_adaptive_sampling = False
scene.cycles.use_light_tree = False
scene.cycles.blur_glossy = 0.0
scene.cycles.sample_clamp_indirect = 0.0
scene.view_settings.view_transform = 'Standard'
bpy.context.view_layer.update()

# ---- added for rendering (the .blend has no active camera and no usable light): camera, sun
cam_auto = bpy.data.cameras.new('AutoCamera')
cam_auto.lens = 50.0
cam_auto.sensor_width = 36.0
cam_auto.clip_end = 1000.0
ob_auto_camera = bpy.data.objects.new('AutoCamera', cam_auto)
scene.collection.objects.link(ob_auto_camera)
ob_auto_camera.location = (3.85359, -4.62431, 3.95787)
ob_auto_camera.rotation_euler = (1.09748, -7.21219e-08, 0.694738)
scene.camera = ob_auto_camera
light_auto_sun = bpy.data.lights.new('AutoSun', 'SUN')
light_auto_sun.energy = 3.0
light_auto_sun.angle = 0.0523599
ob_auto_sun = bpy.data.objects.new('AutoSun', light_auto_sun)
scene.collection.objects.link(ob_auto_sun)
ob_auto_sun.rotation_euler = (0.872665, 0.174533, 0.523599)
bpy.context.view_layer.update()
